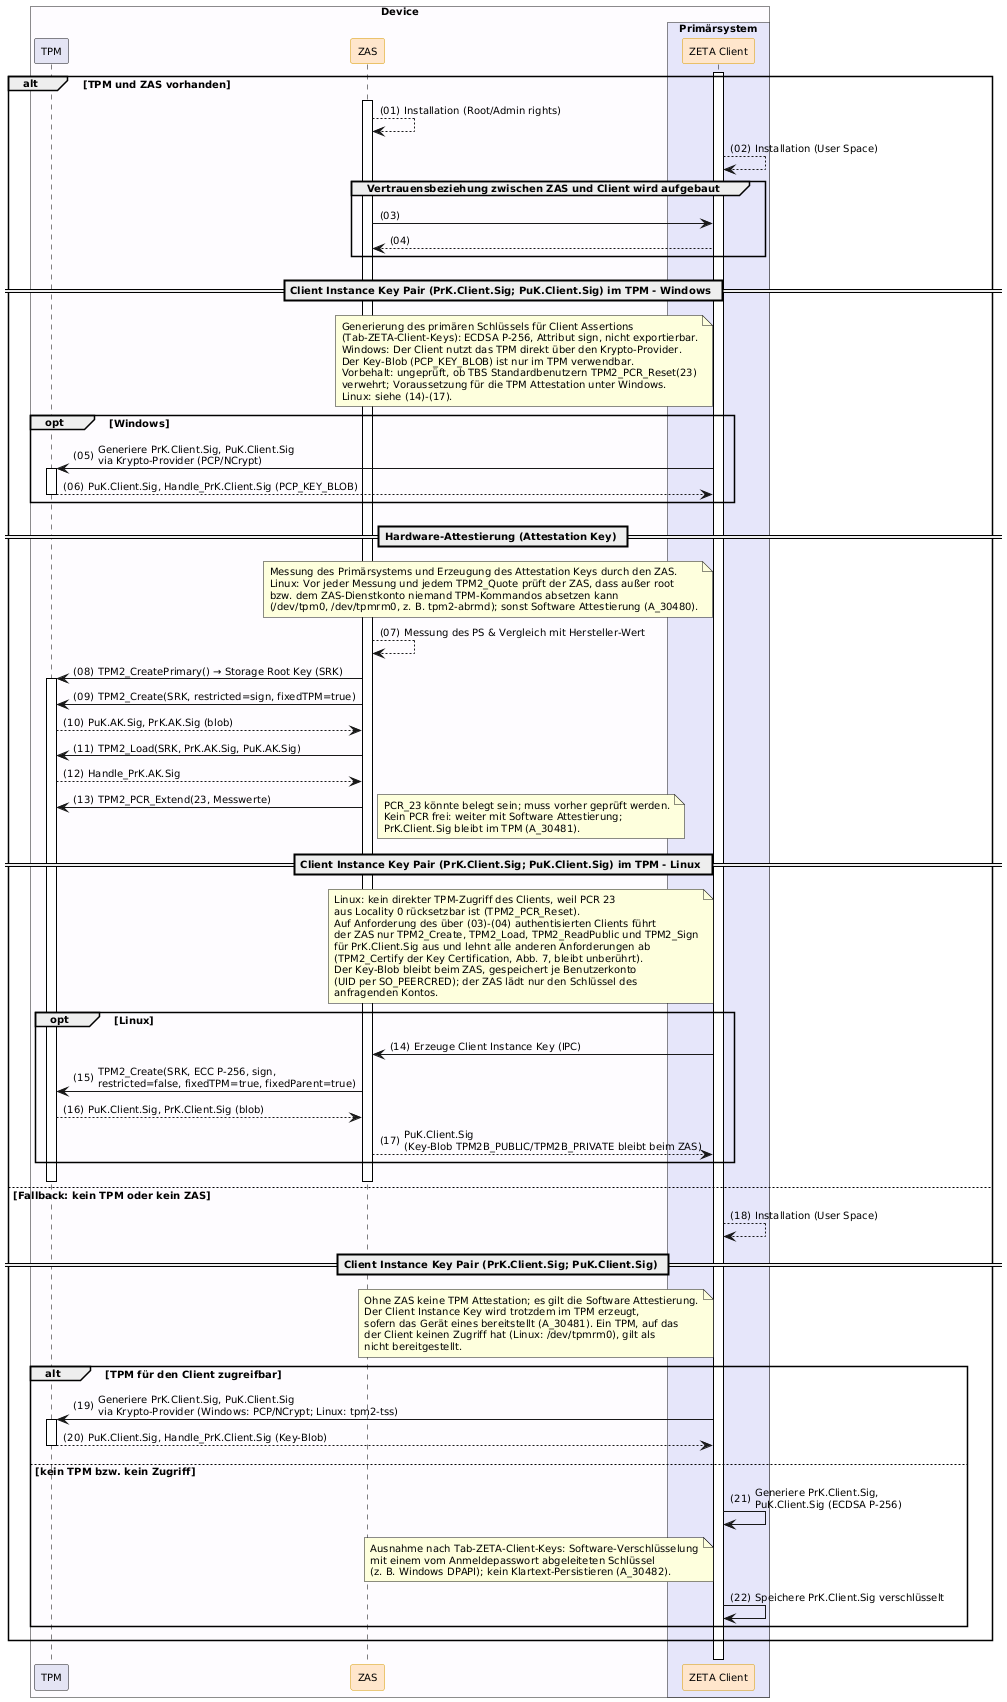

The diagram above was rendered by PlantUML. Its source (embedded in the PNG):
@startuml "Abb-ZETA-Schlüsselgenerierung-Windows-und-Linux-TPM-Att"
!include ../puml-layout.txt


box "Device" DEVICE_COLOR
  participant "TPM" as TPM LEI_COMPONENT_COLOR
  participant ZAS as "ZAS" <<zeta>>
  box "Primärsystem" PRIMAERSYSTEM_COLOR
    participant Client as "ZETA Client" <<zeta>>
  end box
end box

Client++

alt TPM und ZAS vorhanden

  ZAS++
  ZAS --> ZAS: Installation (Root/Admin rights)
  Client --> Client: Installation (User Space)
  group Vertrauensbeziehung zwischen ZAS und Client wird aufgebaut
      ZAS -> Client
      Client --> ZAS
  end

  == Client Instance Key Pair (PrK.Client.Sig; PuK.Client.Sig) im TPM - Windows ==
  note left of Client
    Generierung des primären Schlüssels für Client Assertions
    (Tab-ZETA-Client-Keys): ECDSA P-256, Attribut sign, nicht exportierbar.
    Windows: Der Client nutzt das TPM direkt über den Krypto-Provider.
    Der Key-Blob (PCP_KEY_BLOB) ist nur im TPM verwendbar.
    Vorbehalt: ungeprüft, ob TBS Standardbenutzern TPM2_PCR_Reset(23)
    verwehrt; Voraussetzung für die TPM Attestation unter Windows.
    Linux: siehe (14)-(17).
  end note
  opt Windows
    Client -> TPM++: Generiere PrK.Client.Sig, PuK.Client.Sig\nvia Krypto-Provider (PCP/NCrypt)
    TPM --> Client--: PuK.Client.Sig, Handle_PrK.Client.Sig (PCP_KEY_BLOB)
  end

  == Hardware-Attestierung (Attestation Key) ==
  note left of Client
    Messung des Primärsystems und Erzeugung des Attestation Keys durch den ZAS.
    Linux: Vor jeder Messung und jedem TPM2_Quote prüft der ZAS, dass außer root
    bzw. dem ZAS-Dienstkonto niemand TPM-Kommandos absetzen kann
    (/dev/tpm0, /dev/tpmrm0, z. B. tpm2-abrmd); sonst Software Attestierung (A_30480).
  end note
  ZAS --> ZAS: Messung des PS & Vergleich mit Hersteller-Wert
  ZAS -> TPM++: TPM2_CreatePrimary() → Storage Root Key (SRK)
  ZAS -> TPM: TPM2_Create(SRK, restricted=sign, fixedTPM=true)
  TPM --> ZAS: PuK.AK.Sig, PrK.AK.Sig (blob)
  ZAS -> TPM: TPM2_Load(SRK, PrK.AK.Sig, PuK.AK.Sig)
  TPM --> ZAS: Handle_PrK.AK.Sig
  ZAS -> TPM: TPM2_PCR_Extend(23, Messwerte)
  note right
    PCR_23 könnte belegt sein; muss vorher geprüft werden.
    Kein PCR frei: weiter mit Software Attestierung;
    PrK.Client.Sig bleibt im TPM (A_30481).
  end note

  == Client Instance Key Pair (PrK.Client.Sig; PuK.Client.Sig) im TPM - Linux ==
  note left of Client
    Linux: kein direkter TPM-Zugriff des Clients, weil PCR 23
    aus Locality 0 rücksetzbar ist (TPM2_PCR_Reset).
    Auf Anforderung des über (03)-(04) authentisierten Clients führt
    der ZAS nur TPM2_Create, TPM2_Load, TPM2_ReadPublic und TPM2_Sign
    für PrK.Client.Sig aus und lehnt alle anderen Anforderungen ab
    (TPM2_Certify der Key Certification, Abb. 7, bleibt unberührt).
    Der Key-Blob bleibt beim ZAS, gespeichert je Benutzerkonto
    (UID per SO_PEERCRED); der ZAS lädt nur den Schlüssel des
    anfragenden Kontos.
  end note
  opt Linux
    Client -> ZAS: Erzeuge Client Instance Key (IPC)
    ZAS -> TPM: TPM2_Create(SRK, ECC P-256, sign,\nrestricted=false, fixedTPM=true, fixedParent=true)
    TPM --> ZAS: PuK.Client.Sig, PrK.Client.Sig (blob)
    ZAS --> Client: PuK.Client.Sig\n(Key-Blob TPM2B_PUBLIC/TPM2B_PRIVATE bleibt beim ZAS)
  end
  TPM--
  ZAS--

else Fallback: kein TPM oder kein ZAS

  Client --> Client: Installation (User Space)

  == Client Instance Key Pair (PrK.Client.Sig; PuK.Client.Sig) ==
  note left of Client
    Ohne ZAS keine TPM Attestation; es gilt die Software Attestierung.
    Der Client Instance Key wird trotzdem im TPM erzeugt,
    sofern das Gerät eines bereitstellt (A_30481). Ein TPM, auf das
    der Client keinen Zugriff hat (Linux: /dev/tpmrm0), gilt als
    nicht bereitgestellt.
  end note
  alt TPM für den Client zugreifbar
    Client -> TPM++: Generiere PrK.Client.Sig, PuK.Client.Sig\nvia Krypto-Provider (Windows: PCP/NCrypt; Linux: tpm2-tss)
    TPM --> Client--: PuK.Client.Sig, Handle_PrK.Client.Sig (Key-Blob)
  else kein TPM bzw. kein Zugriff
    Client -> Client: Generiere PrK.Client.Sig,\nPuK.Client.Sig (ECDSA P-256)
    note left of Client
      Ausnahme nach Tab-ZETA-Client-Keys: Software-Verschlüsselung
      mit einem vom Anmeldepasswort abgeleiteten Schlüssel
      (z. B. Windows DPAPI); kein Klartext-Persistieren (A_30482).
    end note
    Client -> Client: Speichere PrK.Client.Sig verschlüsselt
  end

end

Client--

@enduml